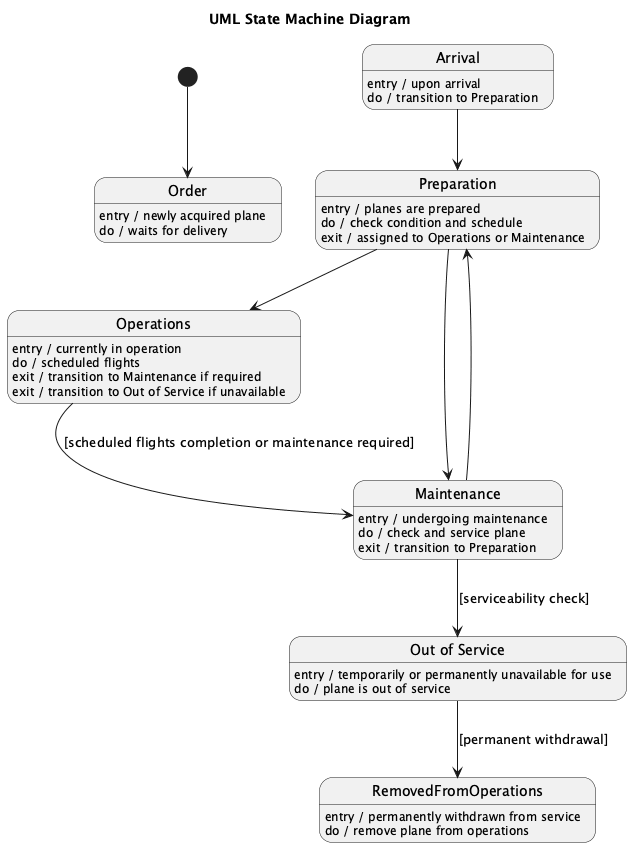

The diagram above was rendered by PlantUML. Its source (embedded in the PNG):
@startuml
title UML State Machine Diagram

[*] --> Order

state "Order" as Order
Order : entry / newly acquired plane
Order : do / waits for delivery

state Arrival
Arrival : entry / upon arrival
Arrival : do / transition to Preparation

state Preparation
Preparation : entry / planes are prepared
Preparation : do / check condition and schedule
Preparation : exit / assigned to Operations or Maintenance

state "Operations" as Operations
Operations : entry / currently in operation
Operations : do / scheduled flights
Operations : exit / transition to Maintenance if required
Operations : exit / transition to Out of Service if unavailable

state "Maintenance" as Maintenance
Maintenance : entry / undergoing maintenance
Maintenance : do / check and service plane
Maintenance : exit / transition to Preparation

state "Out of Service" as OutOfService
OutOfService : entry / temporarily or permanently unavailable for use
OutOfService : do / plane is out of service

state RemovedFromOperations
RemovedFromOperations : entry / permanently withdrawn from service
RemovedFromOperations : do / remove plane from operations

Arrival --> Preparation
Preparation --> Operations
Preparation --> Maintenance
Maintenance --> Preparation
Operations --> Maintenance : [scheduled flights completion or maintenance required]
Maintenance --> OutOfService : [serviceability check]
OutOfService --> RemovedFromOperations : [permanent withdrawal]

@enduml